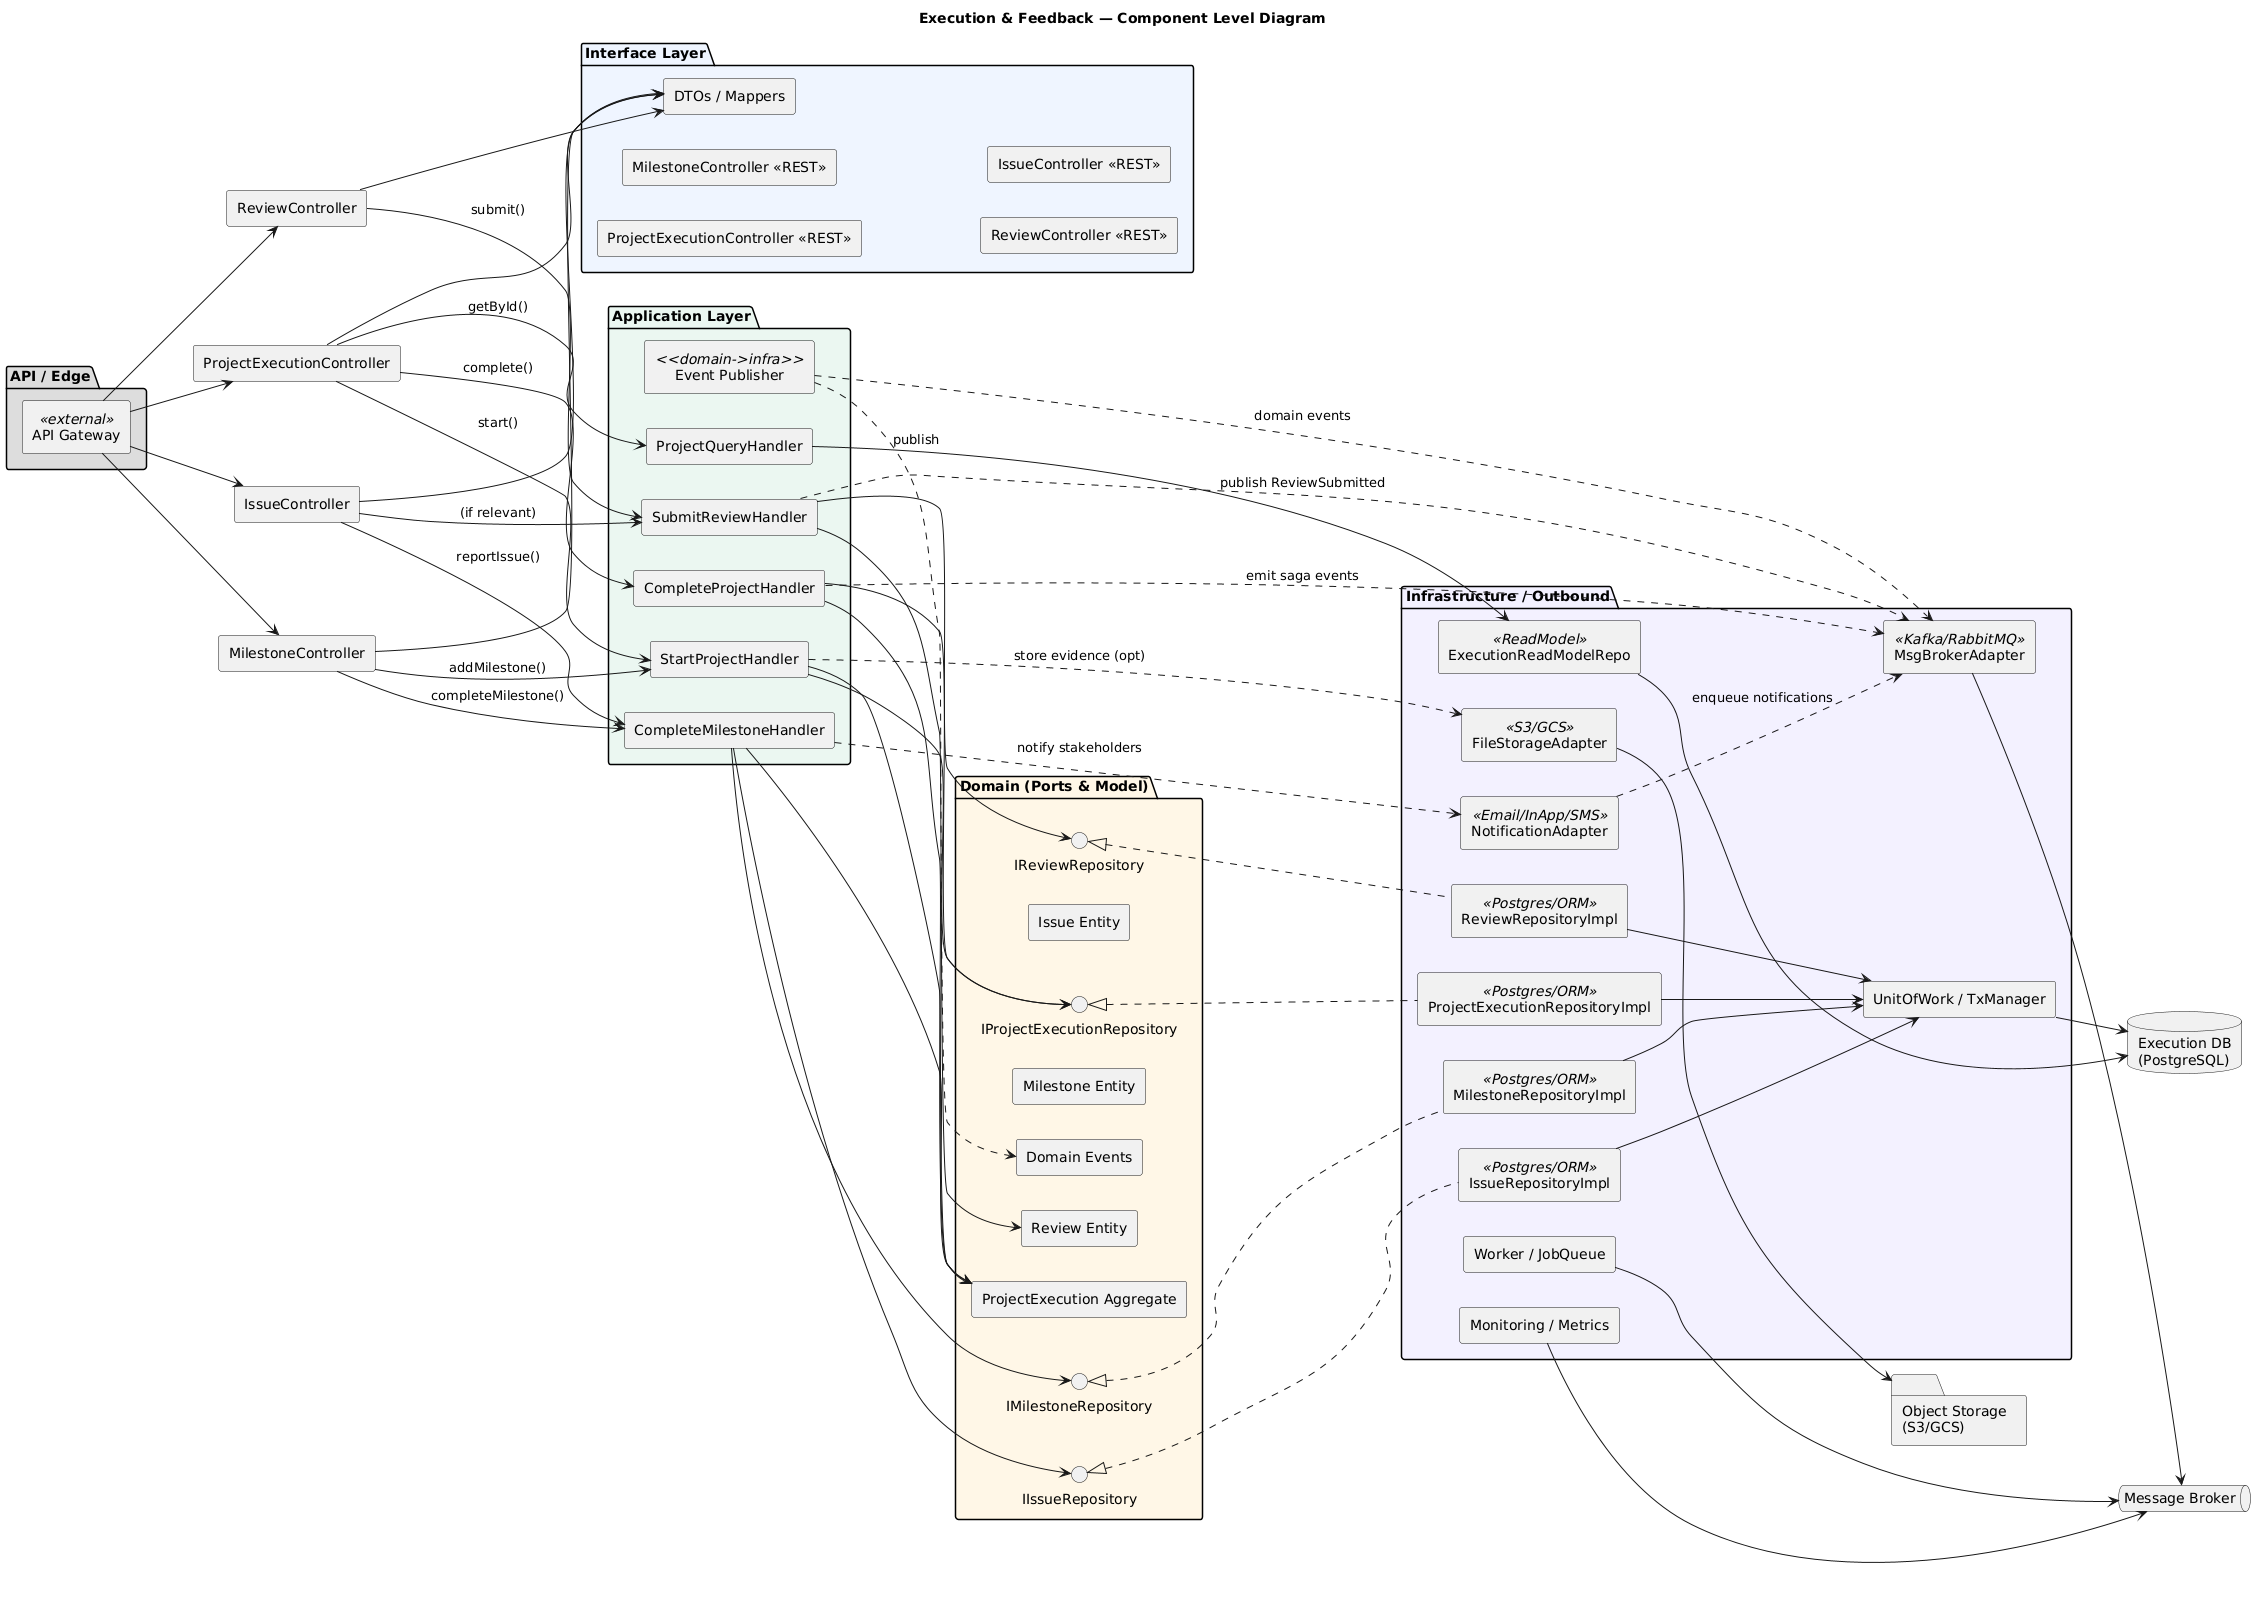

The diagram above was rendered by PlantUML. Its source (embedded in the PNG):
@startuml
skinparam componentStyle rectangle
skinparam shadowing false
left to right direction
title Execution & Feedback — Component Level Diagram

package "API / Edge" #DDDDDD {
  [API Gateway] <<external>>
}

package "Interface Layer" #EEF5FF {
  [ProjectExecutionController <<REST>>]
  [MilestoneController <<REST>>]
  [ReviewController <<REST>>]
  [IssueController <<REST>>]
  [DTOs / Mappers]
}

package "Application Layer" #EAF7F1 {
  [StartProjectHandler]
  [CompleteMilestoneHandler]
  [CompleteProjectHandler]
  [SubmitReviewHandler]
  [ProjectQueryHandler]
  [Event Publisher] <<domain->infra>>
}

package "Domain (Ports & Model)" #FFF7E6 {
  interface IProjectExecutionRepository
  interface IMilestoneRepository
  interface IReviewRepository
  interface IIssueRepository

  [ProjectExecution Aggregate]
  [Milestone Entity]
  [Review Entity]
  [Issue Entity]
  [Domain Events]
}

package "Infrastructure / Outbound" #F3F0FF {
  [ProjectExecutionRepositoryImpl] <<Postgres/ORM>>
  [MilestoneRepositoryImpl] <<Postgres/ORM>>
  [ReviewRepositoryImpl] <<Postgres/ORM>>
  [IssueRepositoryImpl] <<Postgres/ORM>>
  [ExecutionReadModelRepo] <<ReadModel>>
  [MsgBrokerAdapter] <<Kafka/RabbitMQ>>
  [NotificationAdapter] <<Email/InApp/SMS>>
  [FileStorageAdapter] <<S3/GCS>>
  [Worker / JobQueue]
  [Monitoring / Metrics]
  [UnitOfWork / TxManager]
}

database "Execution DB\n(PostgreSQL)" as DB
queue "Message Broker" as MB
folder "Object Storage\n(S3/GCS)" as OS

' Edge -> Interface
[API Gateway] --> [ProjectExecutionController]
[API Gateway] --> [MilestoneController]
[API Gateway] --> [ReviewController]
[API Gateway] --> [IssueController]

' Interface -> Application
[ProjectExecutionController] --> [StartProjectHandler] : start()
[ProjectExecutionController] --> [ProjectQueryHandler] : getById()
[ProjectExecutionController] --> [CompleteProjectHandler] : complete()
[MilestoneController] --> [CompleteMilestoneHandler] : completeMilestone()
[MilestoneController] --> [StartProjectHandler] : addMilestone()
[ReviewController] --> [SubmitReviewHandler] : submit()
[IssueController] --> [SubmitReviewHandler] : (if relevant)
[IssueController] --> [CompleteMilestoneHandler] : reportIssue()

[ProjectExecutionController] --> [DTOs / Mappers]
[MilestoneController] --> [DTOs / Mappers]
[ReviewController] --> [DTOs / Mappers]
[IssueController] --> [DTOs / Mappers]

' Application -> Domain / Ports
[StartProjectHandler] --> [ProjectExecution Aggregate]
[CompleteMilestoneHandler] --> [ProjectExecution Aggregate]
[CompleteProjectHandler] --> [ProjectExecution Aggregate]
[SubmitReviewHandler] --> [Review Entity]

[StartProjectHandler] --> IProjectExecutionRepository
[CompleteMilestoneHandler] --> IMilestoneRepository
[CompleteProjectHandler] --> IProjectExecutionRepository
[SubmitReviewHandler] --> IReviewRepository
[CompleteMilestoneHandler] --> IIssueRepository

[ProjectQueryHandler] --> [ExecutionReadModelRepo]

[Event Publisher] ..> [Domain Events] : publish

' Application -> Infra adapters
[StartProjectHandler] ..> [FileStorageAdapter] : store evidence (opt)
[CompleteMilestoneHandler] ..> [NotificationAdapter] : notify stakeholders
[CompleteProjectHandler] ..> [MsgBrokerAdapter] : emit saga events
[SubmitReviewHandler] ..> [MsgBrokerAdapter] : publish ReviewSubmitted

' Infra wiring
IProjectExecutionRepository <|.. [ProjectExecutionRepositoryImpl]
IMilestoneRepository <|.. [MilestoneRepositoryImpl]
IReviewRepository <|.. [ReviewRepositoryImpl]
IIssueRepository <|.. [IssueRepositoryImpl]

[ProjectExecutionRepositoryImpl] --> [UnitOfWork / TxManager]
[MilestoneRepositoryImpl] --> [UnitOfWork / TxManager]
[ReviewRepositoryImpl] --> [UnitOfWork / TxManager]
[IssueRepositoryImpl] --> [UnitOfWork / TxManager]
[UnitOfWork / TxManager] --> DB
[ExecutionReadModelRepo] --> DB

[FileStorageAdapter] --> OS
[MsgBrokerAdapter] --> MB
[Worker / JobQueue] --> MB
[NotificationAdapter] ..> [MsgBrokerAdapter] : enqueue notifications
[Monitoring / Metrics] --> MB

[Event Publisher] ..> [MsgBrokerAdapter] : domain events
@enduml